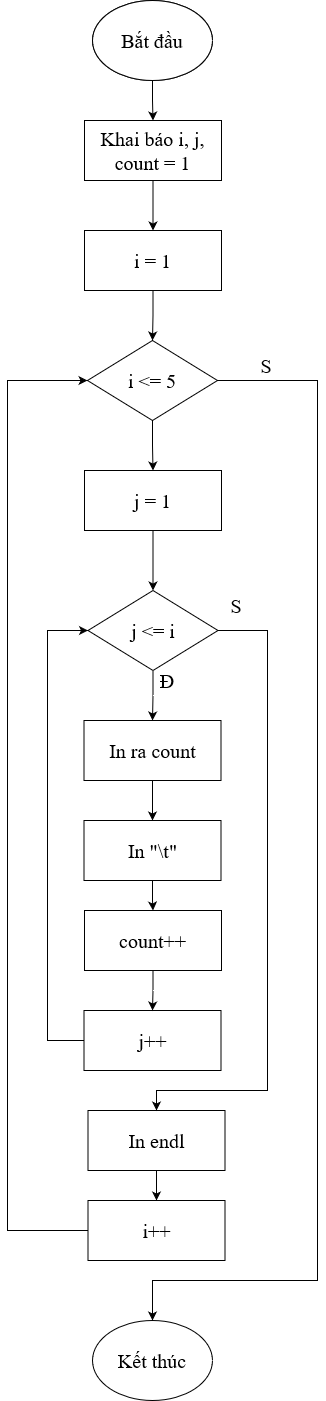

The diagram above was exported from draw.io. Its source (the exported page's mxGraphModel, read from the mxfile embedded in the PNG):
<mxGraphModel dx="1050" dy="1667" grid="1" gridSize="10" guides="1" tooltips="1" connect="1" arrows="1" fold="1" page="1" pageScale="1" pageWidth="850" pageHeight="1100" math="0" shadow="0">
  <root>
    <mxCell id="0" />
    <mxCell id="1" parent="0" />
    <mxCell id="fabKREWn-Nmrl4u6tonA-1" value="Bắt đầu" style="ellipse;whiteSpace=wrap;html=1;fontFamily=Times New Roman;fontSize=20;" vertex="1" parent="1">
      <mxGeometry x="375" y="-1030" width="120" height="80" as="geometry" />
    </mxCell>
    <mxCell id="fabKREWn-Nmrl4u6tonA-2" value="" style="edgeStyle=orthogonalEdgeStyle;rounded=0;orthogonalLoop=1;jettySize=auto;html=1;" edge="1" parent="1" source="fabKREWn-Nmrl4u6tonA-3" target="fabKREWn-Nmrl4u6tonA-5">
      <mxGeometry relative="1" as="geometry" />
    </mxCell>
    <mxCell id="fabKREWn-Nmrl4u6tonA-3" value="Bắt đầu" style="ellipse;whiteSpace=wrap;html=1;fontFamily=Times New Roman;fontSize=20;" vertex="1" parent="1">
      <mxGeometry x="375" y="-1030" width="120" height="80" as="geometry" />
    </mxCell>
    <mxCell id="fabKREWn-Nmrl4u6tonA-4" value="" style="edgeStyle=orthogonalEdgeStyle;rounded=0;orthogonalLoop=1;jettySize=auto;html=1;" edge="1" parent="1" source="fabKREWn-Nmrl4u6tonA-5" target="fabKREWn-Nmrl4u6tonA-7">
      <mxGeometry relative="1" as="geometry" />
    </mxCell>
    <mxCell id="fabKREWn-Nmrl4u6tonA-5" value="Khai báo i, j, count = 1" style="rounded=0;whiteSpace=wrap;html=1;fontFamily=Times New Roman;fontSize=20;" vertex="1" parent="1">
      <mxGeometry x="367" y="-910" width="137" height="60" as="geometry" />
    </mxCell>
    <mxCell id="fabKREWn-Nmrl4u6tonA-6" value="" style="edgeStyle=orthogonalEdgeStyle;rounded=0;orthogonalLoop=1;jettySize=auto;html=1;" edge="1" parent="1" source="fabKREWn-Nmrl4u6tonA-7" target="fabKREWn-Nmrl4u6tonA-9">
      <mxGeometry relative="1" as="geometry" />
    </mxCell>
    <mxCell id="fabKREWn-Nmrl4u6tonA-7" value="i = 1" style="rounded=0;whiteSpace=wrap;html=1;fontFamily=Times New Roman;fontSize=20;" vertex="1" parent="1">
      <mxGeometry x="367" y="-800" width="137" height="60" as="geometry" />
    </mxCell>
    <mxCell id="fabKREWn-Nmrl4u6tonA-8" value="" style="edgeStyle=orthogonalEdgeStyle;rounded=0;orthogonalLoop=1;jettySize=auto;html=1;" edge="1" parent="1" source="fabKREWn-Nmrl4u6tonA-9" target="fabKREWn-Nmrl4u6tonA-11">
      <mxGeometry relative="1" as="geometry" />
    </mxCell>
    <mxCell id="fabKREWn-Nmrl4u6tonA-9" value="i &amp;lt;= 5" style="rhombus;whiteSpace=wrap;html=1;fontFamily=Times New Roman;fontSize=20;" vertex="1" parent="1">
      <mxGeometry x="370" y="-690" width="130" height="80" as="geometry" />
    </mxCell>
    <mxCell id="fabKREWn-Nmrl4u6tonA-10" value="" style="edgeStyle=orthogonalEdgeStyle;rounded=0;orthogonalLoop=1;jettySize=auto;html=1;" edge="1" parent="1" source="fabKREWn-Nmrl4u6tonA-11" target="fabKREWn-Nmrl4u6tonA-13">
      <mxGeometry relative="1" as="geometry" />
    </mxCell>
    <mxCell id="fabKREWn-Nmrl4u6tonA-11" value="j = 1" style="rounded=0;whiteSpace=wrap;html=1;fontFamily=Times New Roman;fontSize=20;" vertex="1" parent="1">
      <mxGeometry x="367" y="-560" width="137" height="60" as="geometry" />
    </mxCell>
    <mxCell id="fabKREWn-Nmrl4u6tonA-12" value="" style="edgeStyle=orthogonalEdgeStyle;rounded=0;orthogonalLoop=1;jettySize=auto;html=1;" edge="1" parent="1" source="fabKREWn-Nmrl4u6tonA-13" target="fabKREWn-Nmrl4u6tonA-15">
      <mxGeometry relative="1" as="geometry" />
    </mxCell>
    <mxCell id="fabKREWn-Nmrl4u6tonA-13" value="j &amp;lt;= i" style="rhombus;whiteSpace=wrap;html=1;fontFamily=Times New Roman;fontSize=20;" vertex="1" parent="1">
      <mxGeometry x="370.5" y="-440" width="130" height="80" as="geometry" />
    </mxCell>
    <mxCell id="fabKREWn-Nmrl4u6tonA-14" value="" style="edgeStyle=orthogonalEdgeStyle;rounded=0;orthogonalLoop=1;jettySize=auto;html=1;" edge="1" parent="1" source="fabKREWn-Nmrl4u6tonA-15" target="fabKREWn-Nmrl4u6tonA-29">
      <mxGeometry relative="1" as="geometry" />
    </mxCell>
    <mxCell id="fabKREWn-Nmrl4u6tonA-15" value="In ra count" style="rounded=0;whiteSpace=wrap;html=1;fontFamily=Times New Roman;fontSize=20;" vertex="1" parent="1">
      <mxGeometry x="366.5" y="-310" width="137" height="60" as="geometry" />
    </mxCell>
    <mxCell id="fabKREWn-Nmrl4u6tonA-16" value="j++" style="rounded=0;whiteSpace=wrap;html=1;fontFamily=Times New Roman;fontSize=20;" vertex="1" parent="1">
      <mxGeometry x="366.5" y="-20" width="137" height="60" as="geometry" />
    </mxCell>
    <mxCell id="fabKREWn-Nmrl4u6tonA-17" value="" style="endArrow=classic;html=1;rounded=0;exitX=0;exitY=0.5;exitDx=0;exitDy=0;entryX=0;entryY=0.5;entryDx=0;entryDy=0;" edge="1" parent="1" source="fabKREWn-Nmrl4u6tonA-16" target="fabKREWn-Nmrl4u6tonA-13">
      <mxGeometry width="50" height="50" relative="1" as="geometry">
        <mxPoint x="410" y="-360" as="sourcePoint" />
        <mxPoint x="460" y="-410" as="targetPoint" />
        <Array as="points">
          <mxPoint x="330" y="10" />
          <mxPoint x="330" y="-400" />
        </Array>
      </mxGeometry>
    </mxCell>
    <mxCell id="fabKREWn-Nmrl4u6tonA-18" value="Đ" style="text;html=1;align=center;verticalAlign=middle;whiteSpace=wrap;rounded=0;fontFamily=Times New Roman;fontSize=20;" vertex="1" parent="1">
      <mxGeometry x="440" y="-360" width="20" height="20" as="geometry" />
    </mxCell>
    <mxCell id="fabKREWn-Nmrl4u6tonA-20" value="" style="edgeStyle=orthogonalEdgeStyle;rounded=0;orthogonalLoop=1;jettySize=auto;html=1;" edge="1" parent="1" source="fabKREWn-Nmrl4u6tonA-21" target="fabKREWn-Nmrl4u6tonA-23">
      <mxGeometry relative="1" as="geometry" />
    </mxCell>
    <mxCell id="fabKREWn-Nmrl4u6tonA-21" value="In endl" style="rounded=0;whiteSpace=wrap;html=1;fontFamily=Times New Roman;fontSize=20;" vertex="1" parent="1">
      <mxGeometry x="370.5" y="80" width="137" height="60" as="geometry" />
    </mxCell>
    <mxCell id="fabKREWn-Nmrl4u6tonA-22" value="S" style="text;html=1;align=center;verticalAlign=middle;whiteSpace=wrap;rounded=0;fontFamily=Times New Roman;fontSize=20;" vertex="1" parent="1">
      <mxGeometry x="504" y="-440" width="30" height="30" as="geometry" />
    </mxCell>
    <mxCell id="fabKREWn-Nmrl4u6tonA-23" value="i++" style="rounded=0;whiteSpace=wrap;html=1;fontFamily=Times New Roman;fontSize=20;" vertex="1" parent="1">
      <mxGeometry x="370.5" y="170" width="137" height="60" as="geometry" />
    </mxCell>
    <mxCell id="fabKREWn-Nmrl4u6tonA-25" value="Kết thúc" style="ellipse;whiteSpace=wrap;html=1;fontFamily=Times New Roman;fontSize=20;" vertex="1" parent="1">
      <mxGeometry x="375" y="290" width="120" height="80" as="geometry" />
    </mxCell>
    <mxCell id="fabKREWn-Nmrl4u6tonA-26" value="" style="endArrow=classic;html=1;rounded=0;exitX=1;exitY=0.5;exitDx=0;exitDy=0;entryX=0.5;entryY=0;entryDx=0;entryDy=0;" edge="1" parent="1" source="fabKREWn-Nmrl4u6tonA-9" target="fabKREWn-Nmrl4u6tonA-25">
      <mxGeometry width="50" height="50" relative="1" as="geometry">
        <mxPoint x="690" y="-530" as="sourcePoint" />
        <mxPoint x="460" y="-20" as="targetPoint" />
        <Array as="points">
          <mxPoint x="600" y="-650" />
          <mxPoint x="600" y="250" />
          <mxPoint x="435" y="250" />
        </Array>
      </mxGeometry>
    </mxCell>
    <mxCell id="fabKREWn-Nmrl4u6tonA-27" value="S" style="text;html=1;align=center;verticalAlign=middle;whiteSpace=wrap;rounded=0;fontFamily=Times New Roman;fontSize=20;" vertex="1" parent="1">
      <mxGeometry x="534" y="-680" width="30" height="30" as="geometry" />
    </mxCell>
    <mxCell id="fabKREWn-Nmrl4u6tonA-31" value="" style="edgeStyle=orthogonalEdgeStyle;rounded=0;orthogonalLoop=1;jettySize=auto;html=1;" edge="1" parent="1" source="fabKREWn-Nmrl4u6tonA-29" target="fabKREWn-Nmrl4u6tonA-30">
      <mxGeometry relative="1" as="geometry" />
    </mxCell>
    <mxCell id="fabKREWn-Nmrl4u6tonA-29" value="In &quot;\t&quot;" style="rounded=0;whiteSpace=wrap;html=1;fontFamily=Times New Roman;fontSize=20;" vertex="1" parent="1">
      <mxGeometry x="366.5" y="-210" width="137" height="60" as="geometry" />
    </mxCell>
    <mxCell id="fabKREWn-Nmrl4u6tonA-32" value="" style="edgeStyle=orthogonalEdgeStyle;rounded=0;orthogonalLoop=1;jettySize=auto;html=1;" edge="1" parent="1" source="fabKREWn-Nmrl4u6tonA-30" target="fabKREWn-Nmrl4u6tonA-16">
      <mxGeometry relative="1" as="geometry" />
    </mxCell>
    <mxCell id="fabKREWn-Nmrl4u6tonA-30" value="count++" style="rounded=0;whiteSpace=wrap;html=1;fontFamily=Times New Roman;fontSize=20;" vertex="1" parent="1">
      <mxGeometry x="367" y="-120" width="137" height="60" as="geometry" />
    </mxCell>
    <mxCell id="fabKREWn-Nmrl4u6tonA-33" value="" style="endArrow=classic;html=1;rounded=0;exitX=1;exitY=0.5;exitDx=0;exitDy=0;entryX=0.5;entryY=0;entryDx=0;entryDy=0;" edge="1" parent="1" source="fabKREWn-Nmrl4u6tonA-13" target="fabKREWn-Nmrl4u6tonA-21">
      <mxGeometry width="50" height="50" relative="1" as="geometry">
        <mxPoint x="370" y="-150" as="sourcePoint" />
        <mxPoint x="420" y="-200" as="targetPoint" />
        <Array as="points">
          <mxPoint x="550" y="-400" />
          <mxPoint x="550" y="60" />
          <mxPoint x="439" y="60" />
        </Array>
      </mxGeometry>
    </mxCell>
    <mxCell id="fabKREWn-Nmrl4u6tonA-34" value="" style="endArrow=classic;html=1;rounded=0;exitX=0;exitY=0.5;exitDx=0;exitDy=0;entryX=0;entryY=0.5;entryDx=0;entryDy=0;" edge="1" parent="1" source="fabKREWn-Nmrl4u6tonA-23" target="fabKREWn-Nmrl4u6tonA-9">
      <mxGeometry width="50" height="50" relative="1" as="geometry">
        <mxPoint x="370" y="90" as="sourcePoint" />
        <mxPoint x="230" y="-260" as="targetPoint" />
        <Array as="points">
          <mxPoint x="290" y="200" />
          <mxPoint x="290" y="-650" />
        </Array>
      </mxGeometry>
    </mxCell>
  </root>
</mxGraphModel>